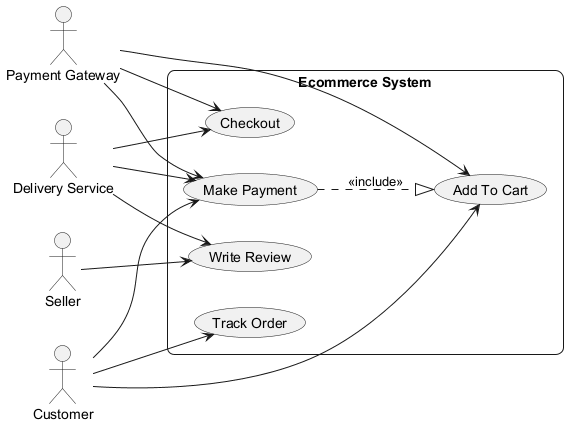

The diagram above was rendered by PlantUML. Its source (embedded in the PNG):
@startuml
skinparam backgroundColor #FFFFFF
skinparam roundCorner 15
left to right direction
actor "Payment Gateway" as PaymentGateway
actor "Delivery Service" as DeliveryService
actor "Seller" as Seller
actor "Customer" as Customer
rectangle "Ecommerce System" {
  usecase "Add To Cart" as UC_AddToCart
  usecase "Checkout" as UC_Checkout
  usecase "Write Review" as UC_WriteReview
  usecase "Make Payment" as UC_MakePayment
  usecase "Track Order" as UC_TrackOrder
}
PaymentGateway --> UC_AddToCart
PaymentGateway --> UC_MakePayment
PaymentGateway --> UC_Checkout
DeliveryService --> UC_WriteReview
DeliveryService --> UC_Checkout
DeliveryService --> UC_MakePayment
Seller --> UC_WriteReview
Customer --> UC_AddToCart
Customer --> UC_MakePayment
Customer --> UC_TrackOrder
UC_MakePayment ..|> UC_AddToCart : <<include>>
@enduml